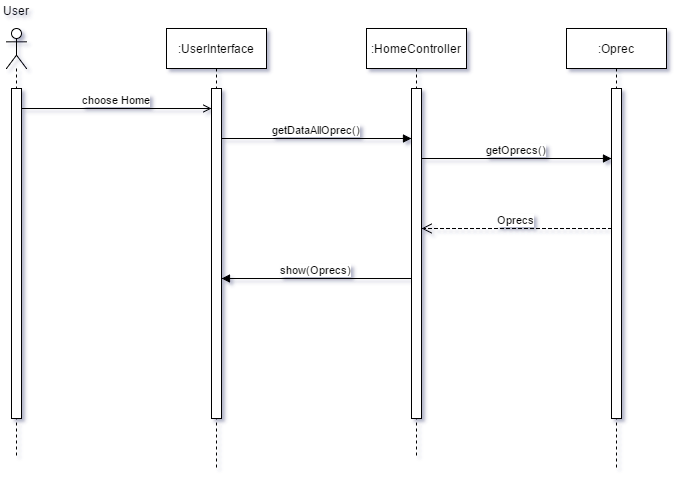

The diagram above was exported from draw.io. Its source (the exported page's mxGraphModel, read from the mxfile embedded in the PNG):
<mxGraphModel dx="1435" dy="579" grid="1" gridSize="10" guides="1" tooltips="1" connect="1" arrows="1" fold="1" page="0" pageScale="1.5" pageWidth="826" pageHeight="1169" background="#ffffff" math="0" shadow="0">
  <root>
    <mxCell id="0" />
    <mxCell id="1" parent="0" />
    <mxCell id="2" value="" style="shape=umlLifeline;participant=umlActor;perimeter=lifelinePerimeter;whiteSpace=wrap;html=1;container=1;collapsible=0;recursiveResize=0;verticalAlign=top;spacingTop=36;labelBackgroundColor=#ffffff;outlineConnect=0;" vertex="1" parent="1">
      <mxGeometry x="-200" y="40" width="20" height="430" as="geometry" />
    </mxCell>
    <mxCell id="3" value="" style="html=1;points=[];perimeter=orthogonalPerimeter;" vertex="1" parent="2">
      <mxGeometry x="5" y="60" width="10" height="330" as="geometry" />
    </mxCell>
    <mxCell id="4" value="" style="html=1;points=[];perimeter=orthogonalPerimeter;" vertex="1" parent="1">
      <mxGeometry x="-195" y="100" width="10" height="330" as="geometry" />
    </mxCell>
    <mxCell id="5" value="User" style="text;html=1;resizable=0;points=[];autosize=1;align=left;verticalAlign=top;spacingTop=-4;" vertex="1" parent="1">
      <mxGeometry x="-205" y="13" width="40" height="20" as="geometry" />
    </mxCell>
    <mxCell id="6" value=":UserInterface" style="shape=umlLifeline;perimeter=lifelinePerimeter;whiteSpace=wrap;html=1;container=1;collapsible=0;recursiveResize=0;outlineConnect=0;" vertex="1" parent="1">
      <mxGeometry x="-40" y="40" width="100" height="440" as="geometry" />
    </mxCell>
    <mxCell id="7" value="" style="html=1;points=[];perimeter=orthogonalPerimeter;" vertex="1" parent="6">
      <mxGeometry x="45" y="60" width="10" height="330" as="geometry" />
    </mxCell>
    <mxCell id="8" value="" style="html=1;points=[];perimeter=orthogonalPerimeter;" vertex="1" parent="1">
      <mxGeometry x="5" y="100" width="10" height="330" as="geometry" />
    </mxCell>
    <mxCell id="9" value="choose Home" style="html=1;verticalAlign=bottom;endArrow=open;endFill=0;" edge="1" source="4" target="8" parent="1">
      <mxGeometry x="-185" y="120" width="80" as="geometry">
        <mxPoint x="-160" y="120" as="sourcePoint" />
        <mxPoint x="-80" y="120" as="targetPoint" />
        <Array as="points">
          <mxPoint x="-50" y="120" />
        </Array>
      </mxGeometry>
    </mxCell>
    <mxCell id="10" value=":HomeController" style="shape=umlLifeline;perimeter=lifelinePerimeter;whiteSpace=wrap;html=1;container=1;collapsible=0;recursiveResize=0;outlineConnect=0;" vertex="1" parent="1">
      <mxGeometry x="160" y="40" width="100" height="430" as="geometry" />
    </mxCell>
    <mxCell id="11" value="" style="html=1;points=[];perimeter=orthogonalPerimeter;" vertex="1" parent="10">
      <mxGeometry x="45" y="60" width="10" height="330" as="geometry" />
    </mxCell>
    <mxCell id="12" value="" style="html=1;points=[];perimeter=orthogonalPerimeter;" vertex="1" parent="1">
      <mxGeometry x="205" y="100" width="10" height="330" as="geometry" />
    </mxCell>
    <mxCell id="13" value="getDataAllOprec()" style="html=1;verticalAlign=bottom;endArrow=block;" edge="1" source="8" target="12" parent="1">
      <mxGeometry x="15" y="150" width="80" as="geometry">
        <mxPoint x="40" y="140" as="sourcePoint" />
        <mxPoint x="120" y="140" as="targetPoint" />
        <Array as="points">
          <mxPoint x="160" y="150" />
        </Array>
      </mxGeometry>
    </mxCell>
    <mxCell id="14" value=":Oprec" style="shape=umlLifeline;perimeter=lifelinePerimeter;whiteSpace=wrap;html=1;container=1;collapsible=0;recursiveResize=0;outlineConnect=0;" vertex="1" parent="1">
      <mxGeometry x="360" y="40" width="100" height="440" as="geometry" />
    </mxCell>
    <mxCell id="15" value="" style="html=1;points=[];perimeter=orthogonalPerimeter;" vertex="1" parent="14">
      <mxGeometry x="45" y="60" width="10" height="330" as="geometry" />
    </mxCell>
    <mxCell id="16" value="" style="html=1;points=[];perimeter=orthogonalPerimeter;" vertex="1" parent="1">
      <mxGeometry x="405" y="100" width="10" height="330" as="geometry" />
    </mxCell>
    <mxCell id="17" value="getOprecs()" style="html=1;verticalAlign=bottom;endArrow=block;" edge="1" source="12" target="16" parent="1">
      <mxGeometry x="215" y="170" width="80" as="geometry">
        <mxPoint x="260" y="180" as="sourcePoint" />
        <mxPoint x="340" y="180" as="targetPoint" />
        <Array as="points">
          <mxPoint x="370" y="170" />
        </Array>
      </mxGeometry>
    </mxCell>
    <mxCell id="18" value="Oprecs" style="html=1;verticalAlign=bottom;endArrow=open;dashed=1;endSize=8;" edge="1" source="16" target="12" parent="1">
      <mxGeometry x="215" y="240" as="geometry">
        <mxPoint x="330" y="220" as="sourcePoint" />
        <mxPoint x="250" y="220" as="targetPoint" />
        <Array as="points">
          <mxPoint x="380" y="240" />
        </Array>
      </mxGeometry>
    </mxCell>
    <mxCell id="19" value="show(Oprecs)" style="html=1;verticalAlign=bottom;endArrow=block;" edge="1" source="12" target="8" parent="1">
      <mxGeometry x="15" y="290" width="80" as="geometry">
        <mxPoint x="170" y="290" as="sourcePoint" />
        <mxPoint x="290" y="300" as="targetPoint" />
        <Array as="points">
          <mxPoint x="150" y="290" />
        </Array>
      </mxGeometry>
    </mxCell>
  </root>
</mxGraphModel>